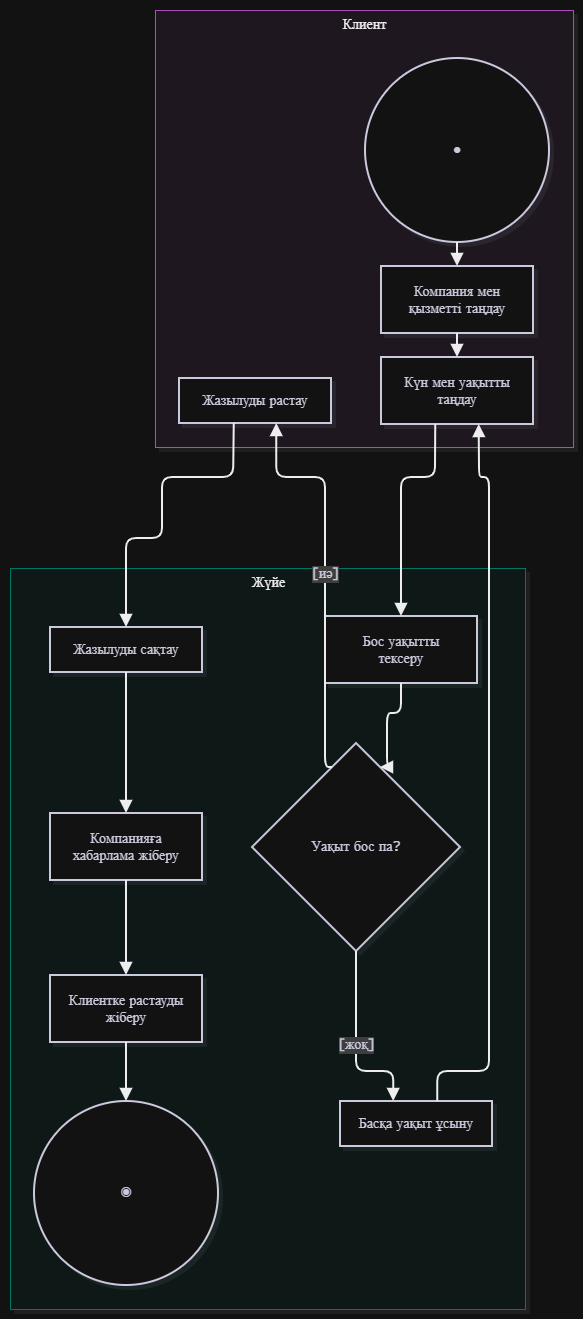

The diagram above was exported from draw.io. Its source (the exported page's mxGraphModel, read from the mxfile embedded in the PNG):
<mxGraphModel dx="1030" dy="562" grid="1" gridSize="10" guides="1" tooltips="1" connect="1" arrows="1" fold="1" page="1" pageScale="1" pageWidth="827" pageHeight="1169" math="0" shadow="0">
  <root>
    <mxCell id="0" />
    <mxCell id="1" parent="0" />
    <UserObject label="" mermaidData="{&#10;  &quot;data&quot;: &quot;flowchart TB\n  subgraph K[\&quot;Клиент\&quot;]\n    A((\&quot;●\&quot;)) --&gt; B[\&quot;Компания мен қызметті таңдау\&quot;]\n    B --&gt; C[\&quot;Күн мен уақытты таңдау\&quot;]\n    D[\&quot;Жазылуды растау\&quot;]\n  end\n  subgraph S[\&quot;Жүйе\&quot;]\n    E[\&quot;Бос уақытты тексеру\&quot;]\n    F{\&quot;Уақыт бос па?\&quot;}\n    G[\&quot;Жазылуды сақтау\&quot;]\n    H[\&quot;Компанияға хабарлама жіберу\&quot;]\n    I[\&quot;Клиентке растауды жіберу\&quot;]\n    J[\&quot;Басқа уақыт ұсыну\&quot;]\n    Z((\&quot;◉\&quot;))\n  end\n  C --&gt; E --&gt; F\n  F --&gt;|\&quot;[иә]\&quot;| D --&gt; G --&gt; H --&gt; I --&gt; Z\n  F --&gt;|\&quot;[жоқ]\&quot;| J --&gt; C&quot;,&#10;  &quot;config&quot;: null,&#10;  &quot;version&quot;: &quot;12&quot;&#10;}" id="kdnXiGB_C4dFuTo98XfI-1">
      <mxCell connectable="0" parent="1" style="group;transparentBounds=1;editIcon=1;lockedGroup=0;groupPadding=10;" vertex="1">
        <mxGeometry as="geometry" />
      </mxCell>
    </UserObject>
    <UserObject label="Жүйе" mermaidId="n:S" mermaidBaseStyle="html=1;whiteSpace=nowrap;strokeWidth=1;verticalAlign=top;fillColor=#F0FDFA;strokeColor=#2DD4BF;fontColor=#000000;fontFamily=Recursive;fontSize=14;shadow=1;shadowColor=#000000;shadowOffsetX=4;shadowOffsetY=4;shadowBlur=0;shadowOpacity=6;" mermaidBaseValue="Жүйе" id="kdnXiGB_C4dFuTo98XfI-2">
      <mxCell parent="kdnXiGB_C4dFuTo98XfI-1" style="html=1;whiteSpace=nowrap;strokeWidth=1;verticalAlign=top;fillColor=#F0FDFA;strokeColor=#2DD4BF;fontColor=#000000;fontFamily=Recursive;fontSize=14;shadow=1;shadowColor=#000000;shadowOffsetX=4;shadowOffsetY=4;shadowBlur=0;shadowOpacity=6;fontSource=https%3A%2F%2Ffonts.googleapis.com%2Fcss%3Ffamily%3DRecursive;" vertex="1">
        <mxGeometry height="741" width="515" x="30" y="588" as="geometry" />
      </mxCell>
    </UserObject>
    <UserObject label="Бос уақытты тексеру" mermaidId="n:E" mermaidBaseStyle="html=1;whiteSpace=wrap;strokeWidth=2;fillColor=#ffffff;strokeColor=#28253D;fontColor=#28253D;fontFamily=Recursive;fontSize=14;shadow=1;shadowColor=#000000;shadowOffsetX=4;shadowOffsetY=4;shadowBlur=0;shadowOpacity=6;" mermaidBaseValue="Бос уақытты тексеру" id="kdnXiGB_C4dFuTo98XfI-3">
      <mxCell parent="kdnXiGB_C4dFuTo98XfI-2" style="html=1;whiteSpace=wrap;strokeWidth=2;fillColor=#ffffff;strokeColor=#28253D;fontColor=#28253D;fontFamily=Recursive;fontSize=14;shadow=1;shadowColor=#000000;shadowOffsetX=4;shadowOffsetY=4;shadowBlur=0;shadowOpacity=6;labelWidth=120;fontSource=https%3A%2F%2Ffonts.googleapis.com%2Fcss%3Ffamily%3DRecursive;" vertex="1">
        <mxGeometry height="67" width="152" x="315" y="48" as="geometry" />
      </mxCell>
    </UserObject>
    <UserObject label="Уақыт бос па?" mermaidId="n:F" mermaidBaseStyle="rhombus;html=1;strokeWidth=2;whiteSpace=wrap;fillColor=#ffffff;strokeColor=#28253D;fontColor=#28253D;fontFamily=Recursive;fontSize=14;shadow=1;shadowColor=#000000;shadowOffsetX=4;shadowOffsetY=4;shadowBlur=0;shadowOpacity=6;" mermaidBaseValue="Уақыт бос па?" id="kdnXiGB_C4dFuTo98XfI-4">
      <mxCell parent="kdnXiGB_C4dFuTo98XfI-2" style="rhombus;html=1;strokeWidth=2;whiteSpace=wrap;fillColor=#ffffff;strokeColor=#28253D;fontColor=#28253D;fontFamily=Recursive;fontSize=14;shadow=1;shadowColor=#000000;shadowOffsetX=4;shadowOffsetY=4;shadowBlur=0;shadowOpacity=6;fontSource=https%3A%2F%2Ffonts.googleapis.com%2Fcss%3Ffamily%3DRecursive;" vertex="1">
        <mxGeometry height="208" width="208" x="242" y="175" as="geometry" />
      </mxCell>
    </UserObject>
    <UserObject label="Жазылуды сақтау" mermaidId="n:G" mermaidBaseStyle="html=1;whiteSpace=wrap;strokeWidth=2;fillColor=#ffffff;strokeColor=#28253D;fontColor=#28253D;fontFamily=Recursive;fontSize=14;shadow=1;shadowColor=#000000;shadowOffsetX=4;shadowOffsetY=4;shadowBlur=0;shadowOpacity=6;" mermaidBaseValue="Жазылуды сақтау" id="kdnXiGB_C4dFuTo98XfI-5">
      <mxCell parent="kdnXiGB_C4dFuTo98XfI-2" style="html=1;whiteSpace=wrap;strokeWidth=2;fillColor=#ffffff;strokeColor=#28253D;fontColor=#28253D;fontFamily=Recursive;fontSize=14;shadow=1;shadowColor=#000000;shadowOffsetX=4;shadowOffsetY=4;shadowBlur=0;shadowOpacity=6;fontSource=https%3A%2F%2Ffonts.googleapis.com%2Fcss%3Ffamily%3DRecursive;" vertex="1">
        <mxGeometry height="45" width="152" x="40" y="59" as="geometry" />
      </mxCell>
    </UserObject>
    <UserObject label="Компанияға хабарлама жіберу" mermaidId="n:H" mermaidBaseStyle="html=1;whiteSpace=wrap;strokeWidth=2;fillColor=#ffffff;strokeColor=#28253D;fontColor=#28253D;fontFamily=Recursive;fontSize=14;shadow=1;shadowColor=#000000;shadowOffsetX=4;shadowOffsetY=4;shadowBlur=0;shadowOpacity=6;" mermaidBaseValue="Компанияға хабарлама жіберу" id="kdnXiGB_C4dFuTo98XfI-6">
      <mxCell parent="kdnXiGB_C4dFuTo98XfI-2" style="html=1;whiteSpace=wrap;strokeWidth=2;fillColor=#ffffff;strokeColor=#28253D;fontColor=#28253D;fontFamily=Recursive;fontSize=14;shadow=1;shadowColor=#000000;shadowOffsetX=4;shadowOffsetY=4;shadowBlur=0;shadowOpacity=6;labelWidth=120;fontSource=https%3A%2F%2Ffonts.googleapis.com%2Fcss%3Ffamily%3DRecursive;" vertex="1">
        <mxGeometry height="67" width="152" x="40" y="245" as="geometry" />
      </mxCell>
    </UserObject>
    <UserObject label="Клиентке растауды жіберу" mermaidId="n:I" mermaidBaseStyle="html=1;whiteSpace=wrap;strokeWidth=2;fillColor=#ffffff;strokeColor=#28253D;fontColor=#28253D;fontFamily=Recursive;fontSize=14;shadow=1;shadowColor=#000000;shadowOffsetX=4;shadowOffsetY=4;shadowBlur=0;shadowOpacity=6;" mermaidBaseValue="Клиентке растауды жіберу" id="kdnXiGB_C4dFuTo98XfI-7">
      <mxCell parent="kdnXiGB_C4dFuTo98XfI-2" style="html=1;whiteSpace=wrap;strokeWidth=2;fillColor=#ffffff;strokeColor=#28253D;fontColor=#28253D;fontFamily=Recursive;fontSize=14;shadow=1;shadowColor=#000000;shadowOffsetX=4;shadowOffsetY=4;shadowBlur=0;shadowOpacity=6;labelWidth=120;fontSource=https%3A%2F%2Ffonts.googleapis.com%2Fcss%3Ffamily%3DRecursive;" vertex="1">
        <mxGeometry height="67" width="152" x="40" y="407" as="geometry" />
      </mxCell>
    </UserObject>
    <UserObject label="Басқа уақыт ұсыну" mermaidId="n:J" mermaidBaseStyle="html=1;whiteSpace=wrap;strokeWidth=2;fillColor=#ffffff;strokeColor=#28253D;fontColor=#28253D;fontFamily=Recursive;fontSize=14;shadow=1;shadowColor=#000000;shadowOffsetX=4;shadowOffsetY=4;shadowBlur=0;shadowOpacity=6;" mermaidBaseValue="Басқа уақыт ұсыну" id="kdnXiGB_C4dFuTo98XfI-8">
      <mxCell parent="kdnXiGB_C4dFuTo98XfI-2" style="html=1;whiteSpace=wrap;strokeWidth=2;fillColor=#ffffff;strokeColor=#28253D;fontColor=#28253D;fontFamily=Recursive;fontSize=14;shadow=1;shadowColor=#000000;shadowOffsetX=4;shadowOffsetY=4;shadowBlur=0;shadowOpacity=6;fontSource=https%3A%2F%2Ffonts.googleapis.com%2Fcss%3Ffamily%3DRecursive;" vertex="1">
        <mxGeometry height="45" width="152" x="330" y="533" as="geometry" />
      </mxCell>
    </UserObject>
    <UserObject label="◉" mermaidId="n:Z" mermaidBaseStyle="ellipse;html=1;aspect=fixed;strokeWidth=2;whiteSpace=wrap;fillColor=#ffffff;strokeColor=#28253D;fontColor=#28253D;fontFamily=Recursive;fontSize=14;shadow=1;shadowColor=#000000;shadowOffsetX=4;shadowOffsetY=4;shadowBlur=0;shadowOpacity=6;" mermaidBaseValue="◉" id="kdnXiGB_C4dFuTo98XfI-9">
      <mxCell parent="kdnXiGB_C4dFuTo98XfI-2" style="ellipse;html=1;aspect=fixed;strokeWidth=2;whiteSpace=wrap;fillColor=#ffffff;strokeColor=#28253D;fontColor=#28253D;fontFamily=Recursive;fontSize=14;shadow=1;shadowColor=#000000;shadowOffsetX=4;shadowOffsetY=4;shadowBlur=0;shadowOpacity=6;fontSource=https%3A%2F%2Ffonts.googleapis.com%2Fcss%3Ffamily%3DRecursive;" vertex="1">
        <mxGeometry height="184" width="184" x="24" y="533" as="geometry" />
      </mxCell>
    </UserObject>
    <UserObject label="" mermaidId="e:E-&gt;F#0" mermaidBaseStyle="edgeStyle=orthogonalEdgeStyle;rounded=1;curved=0;startArrow=none;endArrow=block;endSize=8;jumpStyle=arc;jumpSize=12;strokeColor=#000000;exitX=0.5;exitY=0.99;entryX=0.65;entryY=0;strokeWidth=2;targetPerimeterSpacing=4;" mermaidBaseValue="" id="kdnXiGB_C4dFuTo98XfI-10">
      <mxCell edge="1" parent="kdnXiGB_C4dFuTo98XfI-2" source="kdnXiGB_C4dFuTo98XfI-3" style="edgeStyle=orthogonalEdgeStyle;rounded=1;curved=0;startArrow=none;endArrow=block;endSize=8;jumpStyle=arc;jumpSize=12;strokeColor=#000000;exitX=0.5;exitY=0.99;entryX=0.65;entryY=0;strokeWidth=2;targetPerimeterSpacing=4;" target="kdnXiGB_C4dFuTo98XfI-4">
        <mxGeometry relative="1" as="geometry">
          <Array as="points">
            <mxPoint x="391" y="145" />
            <mxPoint x="377" y="145" />
          </Array>
        </mxGeometry>
      </mxCell>
    </UserObject>
    <UserObject label="" mermaidId="e:G-&gt;H#0" mermaidBaseStyle="edgeStyle=orthogonalEdgeStyle;rounded=1;curved=0;startArrow=none;endArrow=block;endSize=8;jumpStyle=arc;jumpSize=12;strokeColor=#000000;exitX=0.5;exitY=1;entryX=0.5;entryY=0;strokeWidth=2;targetPerimeterSpacing=4;" mermaidBaseValue="" id="kdnXiGB_C4dFuTo98XfI-11">
      <mxCell edge="1" parent="kdnXiGB_C4dFuTo98XfI-2" source="kdnXiGB_C4dFuTo98XfI-5" style="edgeStyle=orthogonalEdgeStyle;rounded=1;curved=0;startArrow=none;endArrow=block;endSize=8;jumpStyle=arc;jumpSize=12;strokeColor=#000000;exitX=0.5;exitY=1;entryX=0.5;entryY=0;strokeWidth=2;targetPerimeterSpacing=4;" target="kdnXiGB_C4dFuTo98XfI-6">
        <mxGeometry relative="1" as="geometry">
          <Array as="points" />
        </mxGeometry>
      </mxCell>
    </UserObject>
    <UserObject label="" mermaidId="e:H-&gt;I#0" mermaidBaseStyle="edgeStyle=orthogonalEdgeStyle;rounded=1;curved=0;startArrow=none;endArrow=block;endSize=8;jumpStyle=arc;jumpSize=12;strokeColor=#000000;exitX=0.5;exitY=1;entryX=0.5;entryY=0;strokeWidth=2;targetPerimeterSpacing=4;" mermaidBaseValue="" id="kdnXiGB_C4dFuTo98XfI-12">
      <mxCell edge="1" parent="kdnXiGB_C4dFuTo98XfI-2" source="kdnXiGB_C4dFuTo98XfI-6" style="edgeStyle=orthogonalEdgeStyle;rounded=1;curved=0;startArrow=none;endArrow=block;endSize=8;jumpStyle=arc;jumpSize=12;strokeColor=#000000;exitX=0.5;exitY=1;entryX=0.5;entryY=0;strokeWidth=2;targetPerimeterSpacing=4;" target="kdnXiGB_C4dFuTo98XfI-7">
        <mxGeometry relative="1" as="geometry">
          <Array as="points" />
        </mxGeometry>
      </mxCell>
    </UserObject>
    <UserObject label="" mermaidId="e:I-&gt;Z#0" mermaidBaseStyle="edgeStyle=orthogonalEdgeStyle;rounded=1;curved=0;startArrow=none;endArrow=block;endSize=8;jumpStyle=arc;jumpSize=12;strokeColor=#000000;exitX=0.5;exitY=0.99;entryX=0.5;entryY=0;strokeWidth=2;targetPerimeterSpacing=4;" mermaidBaseValue="" id="kdnXiGB_C4dFuTo98XfI-13">
      <mxCell edge="1" parent="kdnXiGB_C4dFuTo98XfI-2" source="kdnXiGB_C4dFuTo98XfI-7" style="edgeStyle=orthogonalEdgeStyle;rounded=1;curved=0;startArrow=none;endArrow=block;endSize=8;jumpStyle=arc;jumpSize=12;strokeColor=#000000;exitX=0.5;exitY=0.99;entryX=0.5;entryY=0;strokeWidth=2;targetPerimeterSpacing=4;" target="kdnXiGB_C4dFuTo98XfI-9">
        <mxGeometry relative="1" as="geometry">
          <Array as="points" />
        </mxGeometry>
      </mxCell>
    </UserObject>
    <UserObject label="[жоқ]" mermaidId="e:F-&gt;J#0" mermaidBaseStyle="edgeStyle=orthogonalEdgeStyle;rounded=1;curved=0;startArrow=none;endArrow=block;endSize=8;jumpStyle=arc;jumpSize=12;strokeColor=#000000;html=1;fontSize=16;labelBackgroundColor=#cccccc;fontFamily=Recursive;fontColor=#28253D;exitX=0.5;exitY=1;entryX=0.35;entryY=0;strokeWidth=2;targetPerimeterSpacing=4;" mermaidBaseValue="[жоқ]" id="kdnXiGB_C4dFuTo98XfI-14">
      <mxCell edge="1" parent="kdnXiGB_C4dFuTo98XfI-2" source="kdnXiGB_C4dFuTo98XfI-4" style="edgeStyle=orthogonalEdgeStyle;rounded=1;curved=0;startArrow=none;endArrow=block;endSize=8;jumpStyle=arc;jumpSize=12;strokeColor=#000000;html=1;fontSize=14;labelBackgroundColor=#cccccc;fontFamily=Recursive;fontColor=#28253D;exitX=0.5;exitY=1;entryX=0.35;entryY=0;strokeWidth=2;targetPerimeterSpacing=4;fontSource=https%3A%2F%2Ffonts.googleapis.com%2Fcss%3Ffamily%3DRecursive;" target="kdnXiGB_C4dFuTo98XfI-8">
        <mxGeometry relative="1" as="geometry">
          <Array as="points">
            <mxPoint x="346" y="503" />
            <mxPoint x="384" y="503" />
          </Array>
        </mxGeometry>
      </mxCell>
    </UserObject>
    <UserObject label="Клиент" mermaidId="n:K" mermaidBaseStyle="html=1;whiteSpace=nowrap;strokeWidth=1;verticalAlign=top;fillColor=#FDF4FF;strokeColor=#E879F9;fontColor=#000000;fontFamily=Recursive;fontSize=14;shadow=1;shadowColor=#000000;shadowOffsetX=4;shadowOffsetY=4;shadowBlur=0;shadowOpacity=6;" mermaidBaseValue="Клиент" id="kdnXiGB_C4dFuTo98XfI-15">
      <mxCell parent="kdnXiGB_C4dFuTo98XfI-1" style="html=1;whiteSpace=nowrap;strokeWidth=1;verticalAlign=top;fillColor=#FDF4FF;strokeColor=#E879F9;fontColor=#000000;fontFamily=Recursive;fontSize=14;shadow=1;shadowColor=#000000;shadowOffsetX=4;shadowOffsetY=4;shadowBlur=0;shadowOpacity=6;fontSource=https%3A%2F%2Ffonts.googleapis.com%2Fcss%3Ffamily%3DRecursive;" vertex="1">
        <mxGeometry height="437" width="418" x="175" y="30" as="geometry" />
      </mxCell>
    </UserObject>
    <UserObject label="●" mermaidId="n:A" mermaidBaseStyle="ellipse;html=1;aspect=fixed;strokeWidth=2;whiteSpace=wrap;fillColor=#ffffff;strokeColor=#28253D;fontColor=#28253D;fontFamily=Recursive;fontSize=14;shadow=1;shadowColor=#000000;shadowOffsetX=4;shadowOffsetY=4;shadowBlur=0;shadowOpacity=6;" mermaidBaseValue="●" id="kdnXiGB_C4dFuTo98XfI-16">
      <mxCell parent="kdnXiGB_C4dFuTo98XfI-15" style="ellipse;html=1;aspect=fixed;strokeWidth=2;whiteSpace=wrap;fillColor=#ffffff;strokeColor=#28253D;fontColor=#28253D;fontFamily=Recursive;fontSize=14;shadow=1;shadowColor=#000000;shadowOffsetX=4;shadowOffsetY=4;shadowBlur=0;shadowOpacity=6;fontSource=https%3A%2F%2Ffonts.googleapis.com%2Fcss%3Ffamily%3DRecursive;" vertex="1">
        <mxGeometry height="184" width="184" x="210" y="48" as="geometry" />
      </mxCell>
    </UserObject>
    <UserObject label="Компания мен қызметті таңдау" mermaidId="n:B" mermaidBaseStyle="html=1;whiteSpace=wrap;strokeWidth=2;fillColor=#ffffff;strokeColor=#28253D;fontColor=#28253D;fontFamily=Recursive;fontSize=14;shadow=1;shadowColor=#000000;shadowOffsetX=4;shadowOffsetY=4;shadowBlur=0;shadowOpacity=6;" mermaidBaseValue="Компания мен қызметті таңдау" id="kdnXiGB_C4dFuTo98XfI-17">
      <mxCell parent="kdnXiGB_C4dFuTo98XfI-15" style="html=1;whiteSpace=wrap;strokeWidth=2;fillColor=#ffffff;strokeColor=#28253D;fontColor=#28253D;fontFamily=Recursive;fontSize=14;shadow=1;shadowColor=#000000;shadowOffsetX=4;shadowOffsetY=4;shadowBlur=0;shadowOpacity=6;labelWidth=120;fontSource=https%3A%2F%2Ffonts.googleapis.com%2Fcss%3Ffamily%3DRecursive;" vertex="1">
        <mxGeometry height="67" width="152" x="226" y="256" as="geometry" />
      </mxCell>
    </UserObject>
    <UserObject label="Күн мен уақытты таңдау" mermaidId="n:C" mermaidBaseStyle="html=1;whiteSpace=wrap;strokeWidth=2;fillColor=#ffffff;strokeColor=#28253D;fontColor=#28253D;fontFamily=Recursive;fontSize=14;shadow=1;shadowColor=#000000;shadowOffsetX=4;shadowOffsetY=4;shadowBlur=0;shadowOpacity=6;" mermaidBaseValue="Күн мен уақытты таңдау" id="kdnXiGB_C4dFuTo98XfI-18">
      <mxCell parent="kdnXiGB_C4dFuTo98XfI-15" style="html=1;whiteSpace=wrap;strokeWidth=2;fillColor=#ffffff;strokeColor=#28253D;fontColor=#28253D;fontFamily=Recursive;fontSize=14;shadow=1;shadowColor=#000000;shadowOffsetX=4;shadowOffsetY=4;shadowBlur=0;shadowOpacity=6;labelWidth=120;fontSource=https%3A%2F%2Ffonts.googleapis.com%2Fcss%3Ffamily%3DRecursive;" vertex="1">
        <mxGeometry height="67" width="152" x="226" y="347" as="geometry" />
      </mxCell>
    </UserObject>
    <UserObject label="Жазылуды растау" mermaidId="n:D" mermaidBaseStyle="html=1;whiteSpace=wrap;strokeWidth=2;fillColor=#ffffff;strokeColor=#28253D;fontColor=#28253D;fontFamily=Recursive;fontSize=14;shadow=1;shadowColor=#000000;shadowOffsetX=4;shadowOffsetY=4;shadowBlur=0;shadowOpacity=6;" mermaidBaseValue="Жазылуды растау" id="kdnXiGB_C4dFuTo98XfI-19">
      <mxCell parent="kdnXiGB_C4dFuTo98XfI-15" style="html=1;whiteSpace=wrap;strokeWidth=2;fillColor=#ffffff;strokeColor=#28253D;fontColor=#28253D;fontFamily=Recursive;fontSize=14;shadow=1;shadowColor=#000000;shadowOffsetX=4;shadowOffsetY=4;shadowBlur=0;shadowOpacity=6;fontSource=https%3A%2F%2Ffonts.googleapis.com%2Fcss%3Ffamily%3DRecursive;" vertex="1">
        <mxGeometry height="45" width="152" x="24" y="368" as="geometry" />
      </mxCell>
    </UserObject>
    <UserObject label="" mermaidId="e:A-&gt;B#0" mermaidBaseStyle="edgeStyle=orthogonalEdgeStyle;rounded=1;curved=0;startArrow=none;endArrow=block;endSize=8;jumpStyle=arc;jumpSize=12;strokeColor=#000000;exitX=0.5;exitY=1;entryX=0.5;entryY=0;strokeWidth=2;targetPerimeterSpacing=4;" mermaidBaseValue="" id="kdnXiGB_C4dFuTo98XfI-20">
      <mxCell edge="1" parent="kdnXiGB_C4dFuTo98XfI-15" source="kdnXiGB_C4dFuTo98XfI-16" style="edgeStyle=orthogonalEdgeStyle;rounded=1;curved=0;startArrow=none;endArrow=block;endSize=8;jumpStyle=arc;jumpSize=12;strokeColor=#000000;exitX=0.5;exitY=1;entryX=0.5;entryY=0;strokeWidth=2;targetPerimeterSpacing=4;" target="kdnXiGB_C4dFuTo98XfI-17">
        <mxGeometry relative="1" as="geometry">
          <Array as="points" />
        </mxGeometry>
      </mxCell>
    </UserObject>
    <UserObject label="" mermaidId="e:B-&gt;C#0" mermaidBaseStyle="edgeStyle=orthogonalEdgeStyle;rounded=1;curved=0;startArrow=none;endArrow=block;endSize=8;jumpStyle=arc;jumpSize=12;strokeColor=#000000;exitX=0.5;exitY=0.99;entryX=0.5;entryY=0;strokeWidth=2;targetPerimeterSpacing=4;" mermaidBaseValue="" id="kdnXiGB_C4dFuTo98XfI-21">
      <mxCell edge="1" parent="kdnXiGB_C4dFuTo98XfI-15" source="kdnXiGB_C4dFuTo98XfI-17" style="edgeStyle=orthogonalEdgeStyle;rounded=1;curved=0;startArrow=none;endArrow=block;endSize=8;jumpStyle=arc;jumpSize=12;strokeColor=#000000;exitX=0.5;exitY=0.99;entryX=0.5;entryY=0;strokeWidth=2;targetPerimeterSpacing=4;" target="kdnXiGB_C4dFuTo98XfI-18">
        <mxGeometry relative="1" as="geometry">
          <Array as="points" />
        </mxGeometry>
      </mxCell>
    </UserObject>
    <UserObject label="" mermaidId="e:C-&gt;E#0" mermaidBaseStyle="edgeStyle=orthogonalEdgeStyle;rounded=1;curved=0;startArrow=none;endArrow=block;endSize=8;jumpStyle=arc;jumpSize=12;strokeColor=#000000;exitX=0.36;exitY=0.99;entryX=0.5;entryY=0;strokeWidth=2;targetPerimeterSpacing=4;" mermaidBaseValue="" id="kdnXiGB_C4dFuTo98XfI-22">
      <mxCell edge="1" parent="kdnXiGB_C4dFuTo98XfI-1" source="kdnXiGB_C4dFuTo98XfI-18" style="edgeStyle=orthogonalEdgeStyle;rounded=1;curved=0;startArrow=none;endArrow=block;endSize=8;jumpStyle=arc;jumpSize=12;strokeColor=#000000;exitX=0.36;exitY=0.99;entryX=0.5;entryY=0;strokeWidth=2;targetPerimeterSpacing=4;" target="kdnXiGB_C4dFuTo98XfI-3">
        <mxGeometry relative="1" as="geometry">
          <Array as="points">
            <mxPoint x="455" y="477" />
            <mxPoint x="455" y="497" />
            <mxPoint x="421" y="497" />
            <mxPoint x="421" y="528" />
            <mxPoint x="421" y="578" />
          </Array>
        </mxGeometry>
      </mxCell>
    </UserObject>
    <UserObject label="[иә]" mermaidId="e:F-&gt;D#0" mermaidBaseStyle="edgeStyle=orthogonalEdgeStyle;rounded=1;curved=0;startArrow=none;endArrow=block;endSize=8;jumpStyle=arc;jumpSize=12;strokeColor=#000000;html=1;fontSize=16;labelBackgroundColor=#cccccc;fontFamily=Recursive;fontColor=#28253D;exitX=0.35;exitY=0;entryX=0.64;entryY=1;strokeWidth=2;targetPerimeterSpacing=4;" mermaidBaseValue="[иә]" id="kdnXiGB_C4dFuTo98XfI-23">
      <mxCell edge="1" parent="kdnXiGB_C4dFuTo98XfI-1" source="kdnXiGB_C4dFuTo98XfI-4" style="edgeStyle=orthogonalEdgeStyle;rounded=1;curved=0;startArrow=none;endArrow=block;endSize=8;jumpStyle=arc;jumpSize=12;strokeColor=#000000;html=1;fontSize=14;labelBackgroundColor=#cccccc;fontFamily=Recursive;fontColor=#28253D;exitX=0.35;exitY=0;entryX=0.64;entryY=1;strokeWidth=2;targetPerimeterSpacing=4;fontSource=https%3A%2F%2Ffonts.googleapis.com%2Fcss%3Ffamily%3DRecursive;" target="kdnXiGB_C4dFuTo98XfI-19">
        <mxGeometry relative="1" as="geometry">
          <Array as="points">
            <mxPoint x="345" y="578" />
            <mxPoint x="345" y="497" />
            <mxPoint x="297" y="497" />
            <mxPoint x="297" y="477" />
          </Array>
        </mxGeometry>
      </mxCell>
    </UserObject>
    <UserObject label="" mermaidId="e:D-&gt;G#0" mermaidBaseStyle="edgeStyle=orthogonalEdgeStyle;rounded=1;curved=0;startArrow=none;endArrow=block;endSize=8;jumpStyle=arc;jumpSize=12;strokeColor=#000000;exitX=0.36;exitY=1;entryX=0.5;entryY=0;strokeWidth=2;targetPerimeterSpacing=4;" mermaidBaseValue="" id="kdnXiGB_C4dFuTo98XfI-24">
      <mxCell edge="1" parent="kdnXiGB_C4dFuTo98XfI-1" source="kdnXiGB_C4dFuTo98XfI-19" style="edgeStyle=orthogonalEdgeStyle;rounded=1;curved=0;startArrow=none;endArrow=block;endSize=8;jumpStyle=arc;jumpSize=12;strokeColor=#000000;exitX=0.36;exitY=1;entryX=0.5;entryY=0;strokeWidth=2;targetPerimeterSpacing=4;" target="kdnXiGB_C4dFuTo98XfI-5">
        <mxGeometry relative="1" as="geometry">
          <Array as="points">
            <mxPoint x="253" y="477" />
            <mxPoint x="253" y="497" />
            <mxPoint x="182" y="497" />
            <mxPoint x="182" y="528" />
            <mxPoint x="182" y="558" />
            <mxPoint x="146" y="558" />
            <mxPoint x="146" y="578" />
          </Array>
        </mxGeometry>
      </mxCell>
    </UserObject>
    <UserObject label="" mermaidId="e:J-&gt;C#0" mermaidBaseStyle="edgeStyle=orthogonalEdgeStyle;rounded=1;curved=0;startArrow=none;endArrow=block;endSize=8;jumpStyle=arc;jumpSize=12;strokeColor=#000000;exitX=0.64;exitY=0;entryX=0.64;entryY=0.99;strokeWidth=2;targetPerimeterSpacing=4;" mermaidBaseValue="" id="kdnXiGB_C4dFuTo98XfI-25">
      <mxCell edge="1" parent="kdnXiGB_C4dFuTo98XfI-1" source="kdnXiGB_C4dFuTo98XfI-8" style="edgeStyle=orthogonalEdgeStyle;rounded=1;curved=0;startArrow=none;endArrow=block;endSize=8;jumpStyle=arc;jumpSize=12;strokeColor=#000000;exitX=0.64;exitY=0;entryX=0.64;entryY=0.99;strokeWidth=2;targetPerimeterSpacing=4;" target="kdnXiGB_C4dFuTo98XfI-18">
        <mxGeometry relative="1" as="geometry">
          <Array as="points">
            <mxPoint x="457" y="1091" />
            <mxPoint x="509" y="1091" />
            <mxPoint x="509" y="578" />
            <mxPoint x="509" y="528" />
            <mxPoint x="509" y="497" />
            <mxPoint x="499" y="497" />
            <mxPoint x="499" y="477" />
          </Array>
        </mxGeometry>
      </mxCell>
    </UserObject>
  </root>
</mxGraphModel>